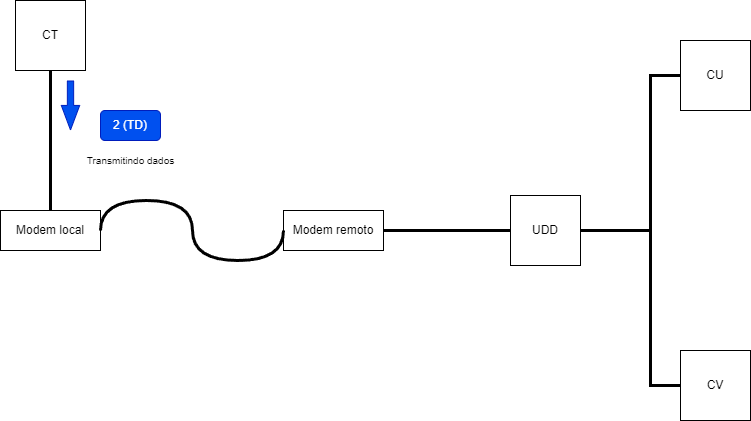

The diagram above was exported from draw.io. Its source (the exported page's mxGraphModel, read from the mxfile embedded in the PNG):
<mxGraphModel dx="792" dy="748" grid="1" gridSize="10" guides="1" tooltips="1" connect="1" arrows="1" fold="1" page="1" pageScale="1" pageWidth="827" pageHeight="1169" math="0" shadow="0">
  <root>
    <mxCell id="0" />
    <mxCell id="1" parent="0" />
    <mxCell id="N0B7f1GQi4oO9jO1ZdyZ-1" value="CT" style="whiteSpace=wrap;html=1;aspect=fixed;" vertex="1" parent="1">
      <mxGeometry x="45" y="130" width="70" height="70" as="geometry" />
    </mxCell>
    <mxCell id="N0B7f1GQi4oO9jO1ZdyZ-4" value="UDD" style="whiteSpace=wrap;html=1;aspect=fixed;" vertex="1" parent="1">
      <mxGeometry x="540" y="325" width="70" height="70" as="geometry" />
    </mxCell>
    <mxCell id="N0B7f1GQi4oO9jO1ZdyZ-5" value="CU" style="whiteSpace=wrap;html=1;aspect=fixed;" vertex="1" parent="1">
      <mxGeometry x="710" y="170" width="70" height="70" as="geometry" />
    </mxCell>
    <mxCell id="N0B7f1GQi4oO9jO1ZdyZ-6" value="CV" style="whiteSpace=wrap;html=1;aspect=fixed;" vertex="1" parent="1">
      <mxGeometry x="710" y="480" width="70" height="70" as="geometry" />
    </mxCell>
    <mxCell id="N0B7f1GQi4oO9jO1ZdyZ-7" value="" style="endArrow=none;html=1;rounded=0;exitX=0.5;exitY=1;exitDx=0;exitDy=0;entryX=0.5;entryY=0;entryDx=0;entryDy=0;strokeWidth=3;" edge="1" parent="1" source="N0B7f1GQi4oO9jO1ZdyZ-1" target="N0B7f1GQi4oO9jO1ZdyZ-12">
      <mxGeometry width="50" height="50" relative="1" as="geometry">
        <mxPoint x="380" y="410" as="sourcePoint" />
        <mxPoint x="170" y="355" as="targetPoint" />
      </mxGeometry>
    </mxCell>
    <mxCell id="N0B7f1GQi4oO9jO1ZdyZ-9" value="" style="endArrow=none;html=1;rounded=0;exitX=0;exitY=0.5;exitDx=0;exitDy=0;entryX=1;entryY=0.5;entryDx=0;entryDy=0;strokeWidth=3;" edge="1" parent="1" source="N0B7f1GQi4oO9jO1ZdyZ-4" target="N0B7f1GQi4oO9jO1ZdyZ-13">
      <mxGeometry width="50" height="50" relative="1" as="geometry">
        <mxPoint x="384" y="370" as="sourcePoint" />
        <mxPoint x="410" y="355" as="targetPoint" />
      </mxGeometry>
    </mxCell>
    <mxCell id="N0B7f1GQi4oO9jO1ZdyZ-10" value="" style="endArrow=none;html=1;rounded=0;exitX=0;exitY=0.5;exitDx=0;exitDy=0;entryX=1;entryY=0.5;entryDx=0;entryDy=0;strokeWidth=3;" edge="1" parent="1" source="N0B7f1GQi4oO9jO1ZdyZ-5" target="N0B7f1GQi4oO9jO1ZdyZ-4">
      <mxGeometry width="50" height="50" relative="1" as="geometry">
        <mxPoint x="550" y="370" as="sourcePoint" />
        <mxPoint x="464" y="370" as="targetPoint" />
        <Array as="points">
          <mxPoint x="680" y="205" />
          <mxPoint x="680" y="360" />
        </Array>
      </mxGeometry>
    </mxCell>
    <mxCell id="N0B7f1GQi4oO9jO1ZdyZ-11" value="" style="endArrow=none;html=1;rounded=0;exitX=0;exitY=0.5;exitDx=0;exitDy=0;entryX=1;entryY=0.5;entryDx=0;entryDy=0;strokeWidth=3;" edge="1" parent="1" source="N0B7f1GQi4oO9jO1ZdyZ-6" target="N0B7f1GQi4oO9jO1ZdyZ-4">
      <mxGeometry width="50" height="50" relative="1" as="geometry">
        <mxPoint x="560" y="380" as="sourcePoint" />
        <mxPoint x="474" y="380" as="targetPoint" />
        <Array as="points">
          <mxPoint x="680" y="515" />
          <mxPoint x="680" y="360" />
        </Array>
      </mxGeometry>
    </mxCell>
    <mxCell id="N0B7f1GQi4oO9jO1ZdyZ-12" value="Modem local&lt;br&gt;" style="rounded=0;whiteSpace=wrap;html=1;" vertex="1" parent="1">
      <mxGeometry x="30" y="340" width="100" height="40" as="geometry" />
    </mxCell>
    <mxCell id="N0B7f1GQi4oO9jO1ZdyZ-13" value="Modem remoto&lt;br&gt;" style="rounded=0;whiteSpace=wrap;html=1;" vertex="1" parent="1">
      <mxGeometry x="313" y="340" width="100" height="40" as="geometry" />
    </mxCell>
    <mxCell id="N0B7f1GQi4oO9jO1ZdyZ-15" value="" style="shape=flexArrow;endArrow=classic;html=1;rounded=0;width=6.290322580645161;endSize=7.8596774193548375;endWidth=11.082206035379812;fillColor=#0050ef;strokeColor=#001DBC;" edge="1" parent="1">
      <mxGeometry width="50" height="50" relative="1" as="geometry">
        <mxPoint x="100" y="210" as="sourcePoint" />
        <mxPoint x="100" y="260" as="targetPoint" />
      </mxGeometry>
    </mxCell>
    <mxCell id="N0B7f1GQi4oO9jO1ZdyZ-16" value="2 (TD)" style="rounded=1;whiteSpace=wrap;html=1;fillColor=#0050ef;fontColor=#ffffff;strokeColor=#001DBC;" vertex="1" parent="1">
      <mxGeometry x="130" y="240" width="60" height="30" as="geometry" />
    </mxCell>
    <mxCell id="N0B7f1GQi4oO9jO1ZdyZ-17" value="&lt;font style=&quot;font-size: 10px;&quot;&gt;Transmitindo dados&lt;br&gt;&lt;/font&gt;" style="text;html=1;align=center;verticalAlign=middle;resizable=0;points=[];autosize=1;strokeColor=none;fillColor=none;" vertex="1" parent="1">
      <mxGeometry x="105" y="275" width="110" height="30" as="geometry" />
    </mxCell>
    <mxCell id="N0B7f1GQi4oO9jO1ZdyZ-22" value="" style="endArrow=none;html=1;rounded=0;exitX=0;exitY=0.5;exitDx=0;exitDy=0;entryX=1;entryY=0.5;entryDx=0;entryDy=0;strokeWidth=3;edgeStyle=orthogonalEdgeStyle;curved=1;" edge="1" parent="1" source="N0B7f1GQi4oO9jO1ZdyZ-13" target="N0B7f1GQi4oO9jO1ZdyZ-12">
      <mxGeometry width="50" height="50" relative="1" as="geometry">
        <mxPoint x="90" y="210" as="sourcePoint" />
        <mxPoint x="90" y="350" as="targetPoint" />
        <Array as="points">
          <mxPoint x="313" y="390" />
          <mxPoint x="222" y="390" />
          <mxPoint x="222" y="330" />
          <mxPoint x="130" y="330" />
        </Array>
      </mxGeometry>
    </mxCell>
  </root>
</mxGraphModel>